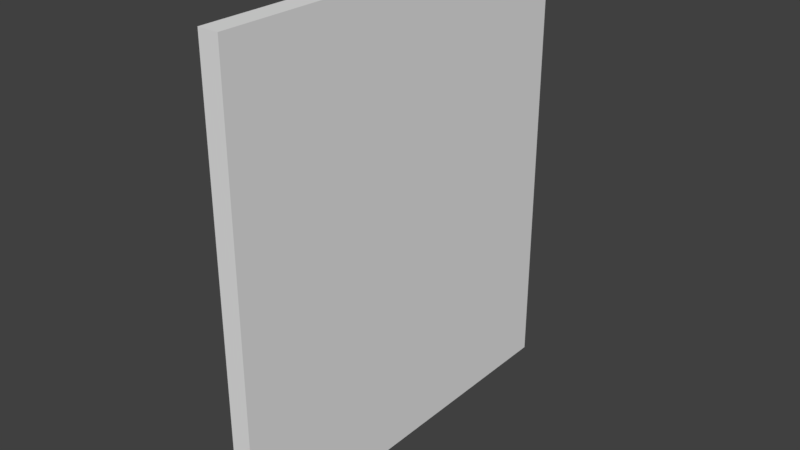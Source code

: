 # Source: straight-wall.blend  (saved by Blender 2.79.0; exported with 4.5.12 LTS)
import bpy
from mathutils import Matrix  # noqa: F401  (used for matrix-valued properties, if any)

bpy.ops.wm.read_factory_settings(use_empty=True)
scene = bpy.context.scene
scene.name = 'Scene'

# ---- collections
col_collection_1 = bpy.data.collections.new('Collection 1'); scene.collection.children.link(col_collection_1)

# ---- materials (node trees are filled in below, after node groups)
mat_material = bpy.data.materials.new('Material')
mat_material.alpha_threshold = 0.0
mat_material.use_transparent_shadow = False
mat_material.roughness = 0.5
mat_material.line_color = (0.0, 0.0, 0.0, 1.0)

# ---- material node trees

# ---- world
world_world = bpy.data.worlds.new('World'); scene.world = world_world
world_world.color = (0.05088, 0.05088, 0.05088)
world_world.use_sun_shadow = False
world_world.sun_shadow_jitter_overblur = 0.0
world_world.cycles.sampling_method = 'MANUAL'

# ---- meshes
me_cube = bpy.data.meshes.new('Cube')
me_cube.from_pydata([(0.1, 2.0, 0.0), (0.1, 0.0, 0.0), (-1.192e-07, 1.788e-07, 0.0), (3.576e-07, 2.0, 0.0), (0.1, 2.0, 2.25), (0.1, -5.96e-07, 2.25), (-3.576e-07, 3.576e-07, 2.25), (5.96e-08, 2.0, 2.25), (0.1, 2.0, 0.5), (0.1, -2.98e-07, 0.5), (-2.384e-07, 2.682e-07, 0.5), (2.086e-07, 2.0, 0.5)], [], [(0, 1, 2, 3), (4, 7, 6, 5), (8, 4, 5, 9), (9, 5, 6, 10), (10, 6, 7, 11), (8, 0, 3, 11), (4, 8, 11, 7), (2, 10, 11, 3), (1, 9, 10, 2), (0, 8, 9, 1)])
_uv = me_cube.uv_layers.new(name='UVMap')
_uv.uv.foreach_set('vector', [0.4718, 0.02256, 0.02256, 0.02256, 0.02256, 9.991e-05, 0.4718, 9.98e-05, 0.4718, 0.528, 0.4718, 0.5504, 0.02256, 0.5504, 0.02256, 0.528, 0.4718, 0.1349, 0.4718, 0.528, 0.02256, 0.528, 0.02256, 0.1349, 0.02256, 0.1349, 0.02256, 0.528, 0.0001001, 0.528, 9.98e-05, 0.1349, 0.1124, 0.5506, 0.5055, 0.5506, 0.5055, 0.9999, 0.1124, 0.9999, 0.4718, 0.1349, 0.4718, 0.02256, 0.4943, 0.02256, 0.4943, 0.1349, 0.4718, 0.528, 0.4718, 0.1349, 0.4943, 0.1349, 0.4943, 0.528, 9.98e-05, 0.5506, 0.1124, 0.5506, 0.1124, 0.9999, 9.999e-05, 0.9999, 0.02256, 0.02256, 0.02256, 0.1349, 9.98e-05, 0.1349, 9.98e-05, 0.02256, 0.4718, 0.02256, 0.4718, 0.1349, 0.02256, 0.1349, 0.02256, 0.02256])
me_cube.materials.append(mat_material)
me_cube.use_remesh_preserve_volume = False
me_cube.use_remesh_preserve_attributes = False
me_cube.use_mirror_vertex_groups = False
me_cube.update()

# ---- objects
ob_cube = bpy.data.objects.new('Cube', me_cube)

# ---- transforms, parenting, visibility, modifiers, constraints
ob_cube.location = (-0.1, 0.0, 0.0)
ob_cube.lock_rotations_4d = False
ob_cube.empty_display_type = 'ARROWS'
ob_cube.lineart.crease_threshold = 0.0

# ---- collection membership
col_collection_1.objects.link(ob_cube)

# ---- scene / render settings (as saved in the file)
scene.frame_start = 1; scene.frame_end = 250; scene.frame_set(1)
scene.render.engine = 'BLENDER_EEVEE_NEXT'
scene.render.resolution_percentage = 50
scene.render.dither_intensity = 0.0
scene.cycles.use_denoising = False
scene.cycles.samples = 128
scene.cycles.sampling_pattern = 'TABULATED_SOBOL'
scene.cycles.use_adaptive_sampling = False
scene.cycles.use_light_tree = False
scene.cycles.blur_glossy = 0.0
scene.cycles.sample_clamp_indirect = 0.0
scene.view_settings.view_transform = 'Standard'
bpy.context.view_layer.update()

# ---- added for rendering (the .blend has no active camera and no usable light): camera, sun
cam_auto = bpy.data.cameras.new('AutoCamera')
cam_auto.lens = 50.0
cam_auto.sensor_width = 36.0
cam_auto.clip_end = 1000.0
ob_auto_camera = bpy.data.objects.new('AutoCamera', cam_auto)
scene.collection.objects.link(ob_auto_camera)
ob_auto_camera.location = (2.73683, -2.3442, 3.35447)
ob_auto_camera.rotation_euler = (1.09748, -7.21219e-08, 0.694738)
scene.camera = ob_auto_camera
light_auto_sun = bpy.data.lights.new('AutoSun', 'SUN')
light_auto_sun.energy = 3.0
light_auto_sun.angle = 0.0523599
ob_auto_sun = bpy.data.objects.new('AutoSun', light_auto_sun)
scene.collection.objects.link(ob_auto_sun)
ob_auto_sun.rotation_euler = (0.872665, 0.174533, 0.523599)
bpy.context.view_layer.update()
